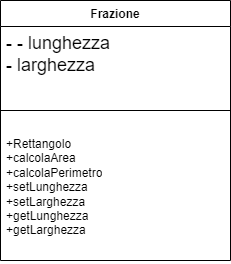

The diagram above was exported from draw.io. Its source (the exported page's mxGraphModel, read from the mxfile embedded in the PNG):
<mxGraphModel dx="1434" dy="768" grid="1" gridSize="10" guides="1" tooltips="1" connect="1" arrows="1" fold="1" page="1" pageScale="1" pageWidth="1169" pageHeight="826" background="none" math="0" shadow="0">
  <root>
    <mxCell id="0" />
    <mxCell id="1" parent="0" />
    <mxCell id="KtolYrX7E1OxLeDGhBaj-50" value="Frazione         " style="swimlane;fontStyle=1;align=center;verticalAlign=top;childLayout=stackLayout;horizontal=1;startSize=26;horizontalStack=0;resizeParent=1;resizeParentMax=0;resizeLast=0;collapsible=1;marginBottom=0;whiteSpace=wrap;html=1;" vertex="1" parent="1">
      <mxGeometry x="500" y="350" width="230" height="260" as="geometry" />
    </mxCell>
    <mxCell id="KtolYrX7E1OxLeDGhBaj-51" value="&lt;font style=&quot;font-size: 18px;&quot;&gt; -&amp;nbsp;- lunghezza&lt;br&gt;-&amp;nbsp;&lt;/font&gt;&lt;font style=&quot;font-size: 18px;&quot;&gt;larghezza &lt;/font&gt;" style="text;strokeColor=none;fillColor=none;align=left;verticalAlign=top;spacingLeft=4;spacingRight=4;overflow=hidden;rotatable=0;points=[[0,0.5],[1,0.5]];portConstraint=eastwest;whiteSpace=wrap;html=1;" vertex="1" parent="KtolYrX7E1OxLeDGhBaj-50">
      <mxGeometry y="26" width="230" height="64" as="geometry" />
    </mxCell>
    <mxCell id="KtolYrX7E1OxLeDGhBaj-52" value="" style="line;strokeWidth=1;fillColor=none;align=left;verticalAlign=middle;spacingTop=-1;spacingLeft=3;spacingRight=3;rotatable=0;labelPosition=right;points=[];portConstraint=eastwest;strokeColor=inherit;" vertex="1" parent="KtolYrX7E1OxLeDGhBaj-50">
      <mxGeometry y="90" width="230" height="40" as="geometry" />
    </mxCell>
    <mxCell id="KtolYrX7E1OxLeDGhBaj-53" value="+Rettangolo&lt;br&gt;+calcolaArea&lt;br&gt;+calcolaPerimetro&lt;br&gt;+setLunghezza&lt;br&gt;+setLarghezza&lt;br&gt;+getLunghezza&lt;br&gt;+getLarghezza" style="text;strokeColor=none;fillColor=none;align=left;verticalAlign=top;spacingLeft=4;spacingRight=4;overflow=hidden;rotatable=0;points=[[0,0.5],[1,0.5]];portConstraint=eastwest;whiteSpace=wrap;html=1;" vertex="1" parent="KtolYrX7E1OxLeDGhBaj-50">
      <mxGeometry y="130" width="230" height="130" as="geometry" />
    </mxCell>
  </root>
</mxGraphModel>